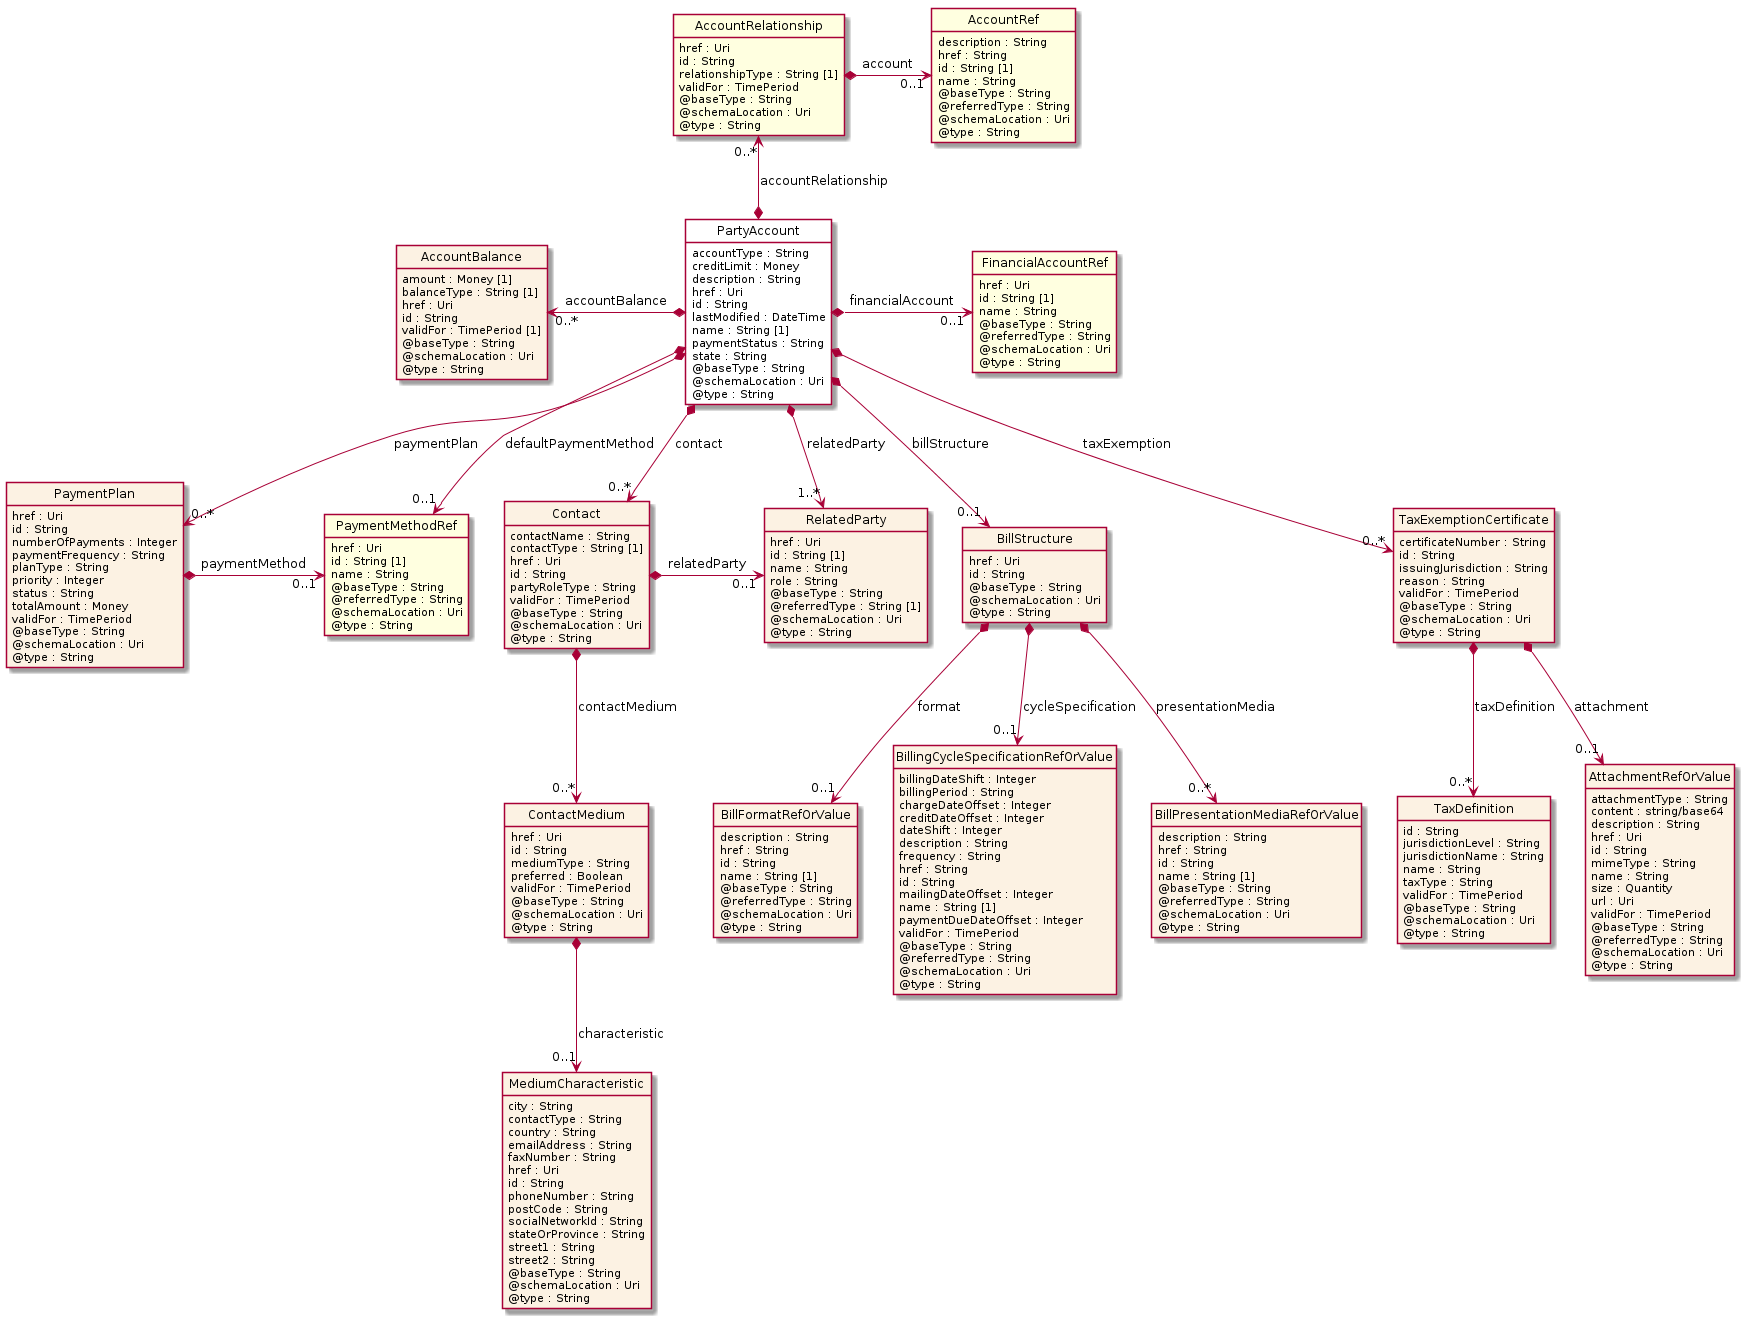

The diagram above was rendered by PlantUML. Its source (embedded in the PNG):
@startuml
hide circle
hide methods
hide stereotype
show <<Enumeration>> stereotype
skinparam class {
   BackgroundColor<<Enumeration>> #E6F5F7
   BackgroundColor<<Ref>> #FFFFE0
   BackgroundColor<<Pivot>> #FFFFFFF
   BackgroundColor<<SimpleType>> #E2F0DA
   BackgroundColor #FCF2E3
}

class PartyAccount <<Pivot>> {
    accountType : String
    creditLimit : Money
    description : String
    href : Uri
    id : String
    lastModified : DateTime
    name : String [1]
    paymentStatus : String
    state : String
    @baseType : String
    @schemaLocation : Uri
    @type : String
}

class PaymentMethodRef  <<Ref>> {
    href : Uri
    id : String [1]
    name : String
    @baseType : String
    @referredType : String
    @schemaLocation : Uri
    @type : String
}

class PaymentPlan  {
    href : Uri
    id : String
    numberOfPayments : Integer
    paymentFrequency : String
    planType : String
    priority : Integer
    status : String
    totalAmount : Money
    validFor : TimePeriod
    @baseType : String
    @schemaLocation : Uri
    @type : String
}

class BillStructure  {
    href : Uri
    id : String
    @baseType : String
    @schemaLocation : Uri
    @type : String
}

class BillFormatRefOrValue  {
    description : String
    href : String
    id : String
    name : String [1]
    @baseType : String
    @referredType : String
    @schemaLocation : Uri
    @type : String
}

class BillingCycleSpecificationRefOrValue  {
    billingDateShift : Integer
    billingPeriod : String
    chargeDateOffset : Integer
    creditDateOffset : Integer
    dateShift : Integer
    description : String
    frequency : String
    href : String
    id : String
    mailingDateOffset : Integer
    name : String [1]
    paymentDueDateOffset : Integer
    validFor : TimePeriod
    @baseType : String
    @referredType : String
    @schemaLocation : Uri
    @type : String
}

class BillPresentationMediaRefOrValue  {
    description : String
    href : String
    id : String
    name : String [1]
    @baseType : String
    @referredType : String
    @schemaLocation : Uri
    @type : String
}

class AccountRelationship  <<Ref>> {
    href : Uri
    id : String
    relationshipType : String [1]
    validFor : TimePeriod
    @baseType : String
    @schemaLocation : Uri
    @type : String
}

class AccountRef  <<Ref>> {
    description : String
    href : String
    id : String [1]
    name : String
    @baseType : String
    @referredType : String
    @schemaLocation : Uri
    @type : String
}

class FinancialAccountRef  <<Ref>> {
    href : Uri
    id : String [1]
    name : String
    @baseType : String
    @referredType : String
    @schemaLocation : Uri
    @type : String
}

class RelatedParty  {
    href : Uri
    id : String [1]
    name : String
    role : String
    @baseType : String
    @referredType : String [1]
    @schemaLocation : Uri
    @type : String
}

class TaxExemptionCertificate  {
    certificateNumber : String
    id : String
    issuingJurisdiction : String
    reason : String
    validFor : TimePeriod
    @baseType : String
    @schemaLocation : Uri
    @type : String
}

class TaxDefinition  {
    id : String
    jurisdictionLevel : String
    jurisdictionName : String
    name : String
    taxType : String
    validFor : TimePeriod
    @baseType : String
    @schemaLocation : Uri
    @type : String
}

class AttachmentRefOrValue  {
    attachmentType : String
    content : string/base64
    description : String
    href : Uri
    id : String
    mimeType : String
    name : String
    size : Quantity
    url : Uri
    validFor : TimePeriod
    @baseType : String
    @referredType : String
    @schemaLocation : Uri
    @type : String
}

class Contact  {
    contactName : String
    contactType : String [1]
    href : Uri
    id : String
    partyRoleType : String
    validFor : TimePeriod
    @baseType : String
    @schemaLocation : Uri
    @type : String
}

class ContactMedium  {
    href : Uri
    id : String
    mediumType : String
    preferred : Boolean
    validFor : TimePeriod
    @baseType : String
    @schemaLocation : Uri
    @type : String
}

class MediumCharacteristic  {
    city : String
    contactType : String
    country : String
    emailAddress : String
    faxNumber : String
    href : Uri
    id : String
    phoneNumber : String
    postCode : String
    socialNetworkId : String
    stateOrProvince : String
    street1 : String
    street2 : String
    @baseType : String
    @schemaLocation : Uri
    @type : String
}

class AccountBalance  {
    amount : Money [1]
    balanceType : String [1]
    href : Uri
    id : String
    validFor : TimePeriod [1]
    @baseType : String
    @schemaLocation : Uri
    @type : String
}

PartyAccount *-->  "0..1" PaymentMethodRef : defaultPaymentMethod

PartyAccount *-->  "0..*" PaymentPlan : paymentPlan

PartyAccount *-->  "1..*" RelatedParty : relatedParty

PartyAccount *-->  "0..*" Contact : contact

PaymentPlan *-right-> "0..1" PaymentMethodRef : paymentMethod

Contact *-right-> "0..1" RelatedParty : relatedParty

AccountBalance "0..*" <-left-* PartyAccount : accountBalance

PartyAccount *-right-> "0..1" FinancialAccountRef : financialAccount

AccountRelationship "0..*" <--* PartyAccount : accountRelationship

PartyAccount *-->  "0..*" TaxExemptionCertificate : taxExemption

PartyAccount *-->  "0..1" BillStructure : billStructure

BillStructure *-->  "0..*" BillPresentationMediaRefOrValue : presentationMedia

BillStructure *-->  "0..1" BillingCycleSpecificationRefOrValue : cycleSpecification

BillStructure *-->  "0..1" BillFormatRefOrValue : format

TaxExemptionCertificate *-->  "0..*" TaxDefinition : taxDefinition

TaxExemptionCertificate *-->  "0..1" AttachmentRefOrValue : attachment

Contact *-->  "0..*" ContactMedium : contactMedium

AccountRelationship *-right-> "0..1" AccountRef : account

ContactMedium *-->  "0..1" MediumCharacteristic : characteristic

@enduml